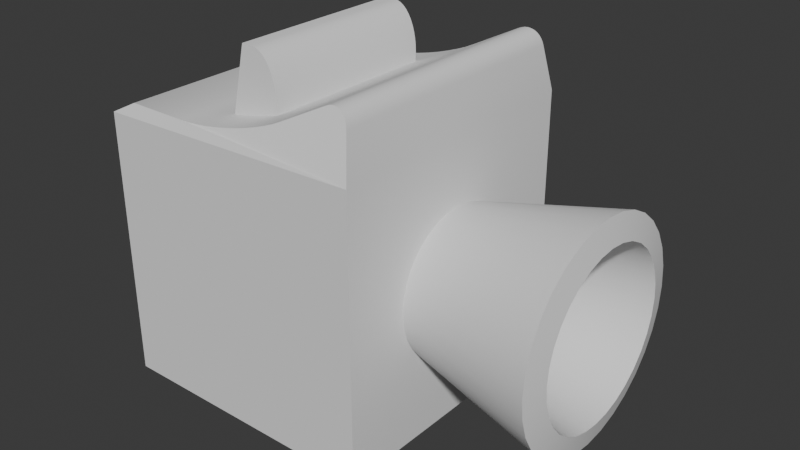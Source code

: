 # Source: Terminal.blend  (saved by Blender 4.2.66; exported with 4.5.12 LTS)
import bpy
from mathutils import Matrix  # noqa: F401  (used for matrix-valued properties, if any)

bpy.ops.wm.read_factory_settings(use_empty=True)
scene = bpy.context.scene
scene.name = 'Scene'

# ---- collections
col_collection = bpy.data.collections.new('Collection'); scene.collection.children.link(col_collection)

# ---- node groups
ng_smooth_by_angle = bpy.data.node_groups.new('Smooth by Angle', 'GeometryNodeTree')
_s = ng_smooth_by_angle.interface.new_socket(name='Mesh', in_out='OUTPUT', socket_type='NodeSocketGeometry')
_s = ng_smooth_by_angle.interface.new_socket(name='Mesh', in_out='INPUT', socket_type='NodeSocketGeometry')
_s = ng_smooth_by_angle.interface.new_socket(name='Angle', in_out='INPUT', socket_type='NodeSocketFloat')
_s.subtype = 'ANGLE'
_s.default_value = 0.5236
_s.min_value = 0.0
_s.max_value = 3.142
_s.description = 'Maximum face angle for smooth edges'
_s = ng_smooth_by_angle.interface.new_socket(name='Ignore Sharpness', in_out='INPUT', socket_type='NodeSocketBool')
_s.force_non_field = True
ng_smooth_by_angle.description = 'Set the sharpness of mesh edges based on the angle between the neighboring faces'
ng_smooth_by_angle.is_modifier = True
_N = ng_smooth_by_angle.nodes; _L = ng_smooth_by_angle.links
n0 = _N.new('GeometryNodeSetShadeSmooth'); n0.name = 'Set Shade Smooth'; n0.location = (120, -80)
n0.domain = 'EDGE'
n1 = _N.new('GeometryNodeSetShadeSmooth'); n1.name = 'Set Shade Smooth.001'; n1.location = (300, -80)
n2 = _N.new('NodeGroupOutput'); n2.name = 'Group Output'; n2.location = (480, -80)
n3 = _N.new('GeometryNodeInputMeshEdgeAngle'); n3.name = 'Edge Angle'; n3.location = (-440, -240)
n4 = _N.new('NodeGroupInput'); n4.name = 'Group Input'; n4.location = (-80, -80)
n5 = _N.new('GeometryNodeInputEdgeSmooth'); n5.name = 'Is Edge Smooth'; n5.location = (-260, -120)
n6 = _N.new('GeometryNodeInputShadeSmooth'); n6.name = 'Is Shade Smooth'; n6.location = (-440, -397)
n7 = _N.new('FunctionNodeCompare'); n7.name = 'Compare'; n7.location = (-260, -260)
n7.operation = 'LESS_EQUAL'
n7.inputs[6].default_value = (0.0, 0.0, 0.0, 0.0)
n7.inputs[7].default_value = (0.0, 0.0, 0.0, 0.0)
n8 = _N.new('FunctionNodeBooleanMath'); n8.name = 'Boolean Math.001'; n8.location = (-80, -260)
n9 = _N.new('NodeGroupInput'); n9.name = 'Group Input.001'; n9.location = (-440, -329)
n10 = _N.new('NodeGroupInput'); n10.name = 'Group Input.002'; n10.location = (-259, -189)
n11 = _N.new('FunctionNodeBooleanMath'); n11.name = 'Boolean Math'; n11.location = (-80, -149)
n11.operation = 'OR'
n12 = _N.new('FunctionNodeBooleanMath'); n12.name = 'Boolean Math.002'; n12.location = (-260, -380)
n12.operation = 'OR'
n13 = _N.new('NodeGroupInput'); n13.name = 'Group Input.003'; n13.location = (-440, -460)
_L.new(n3.outputs[0], n7.inputs[0])
_L.new(n1.outputs[0], n2.inputs[0])
_L.new(n9.outputs[1], n7.inputs[1])
_L.new(n7.outputs[0], n8.inputs[0])
_L.new(n4.outputs[0], n0.inputs[0])
_L.new(n0.outputs[0], n1.inputs[0])
_L.new(n8.outputs[0], n0.inputs[2])
_L.new(n10.outputs[2], n11.inputs[1])
_L.new(n5.outputs[0], n11.inputs[0])
_L.new(n11.outputs[0], n0.inputs[1])
_L.new(n13.outputs[2], n12.inputs[1])
_L.new(n6.outputs[0], n12.inputs[0])
_L.new(n12.outputs[0], n8.inputs[1])
n2.is_active_output = True

# ---- world
world_world = bpy.data.worlds.new('World'); scene.world = world_world
world_world.use_nodes = True; world_world.node_tree.nodes.clear()
_N = world_world.node_tree.nodes; _L = world_world.node_tree.links
n0 = _N.new('ShaderNodeOutputWorld'); n0.name = 'World Output'; n0.location = (300, 300)
n1 = _N.new('ShaderNodeBackground'); n1.name = 'Background'; n1.location = (10, 300)
n1.inputs[0].default_value = (0.05088, 0.05088, 0.05088, 1.0)
_L.new(n1.outputs[0], n0.inputs[0])
n0.is_active_output = True
world_world.color = (0.05088, 0.05088, 0.05088)
world_world.sun_shadow_jitter_overblur = 0.0

# ---- meshes
me_cube_002 = bpy.data.meshes.new('Cube.002')
me_cube_002.from_pydata([(-1.0, -1.0, -1.0), (-0.9057, -0.9057, 1.0), (-1.0, 1.0, -1.0), (-0.9057, 0.9057, 1.0), (1.0, -1.0, -1.0), (1.0, 1.0, -1.0), (-1.0, -1.0, 0.9458), (-1.0, 1.0, 0.9458), (1.0, 1.0, 1.0), (1.0, -1.0, 1.0), (-0.9057, 0.0, 1.0), (-0.4507, 0.9057, 1.0), (0.4221, 0.9057, 1.212), (-0.3807, 0.9057, 1.002), (-0.3039, 0.9057, 1.009), (-0.2216, 0.9057, 1.019), (-0.1357, 0.9057, 1.034), (-0.04779, 0.9057, 1.052), (0.04026, 0.9057, 1.073), (0.1267, 0.9057, 1.097), (0.2097, 0.9057, 1.124), (0.2876, 0.9057, 1.152), (0.3589, 0.9057, 1.181), (0.4221, -0.9057, 1.212), (-0.4507, -0.9057, 1.0), (0.3589, -0.9057, 1.181), (0.2876, -0.9057, 1.152), (0.2097, -0.9057, 1.124), (0.1267, -0.9057, 1.097), (0.04026, -0.9057, 1.073), (-0.04779, -0.9057, 1.052), (-0.1357, -0.9057, 1.034), (-0.2216, -0.9057, 1.019), (-0.3039, -0.9057, 1.009), (-0.3807, -0.9057, 1.002), (0.4221, 0.0, 1.212), (-0.4507, 0.0, 1.0), (0.3589, 0.0, 1.181), (0.2876, 0.0, 1.152), (0.2097, 0.0, 1.124), (0.1267, 0.0, 1.097), (0.04026, 0.0, 1.073), (-0.04779, 0.0, 1.052), (-0.1357, 0.0, 1.034), (-0.2216, 0.0, 1.019), (-0.3039, 0.0, 1.009), (-0.3807, 0.0, 1.002), (0.9533, -0.9385, 1.308), (0.7806, -0.9057, 1.396), (0.9483, -0.9339, 1.33), (0.9403, -0.9293, 1.351), (0.9296, -0.9249, 1.369), (0.9164, -0.9208, 1.385), (0.9009, -0.9171, 1.397), (0.8835, -0.9137, 1.406), (0.8645, -0.9109, 1.411), (0.8442, -0.9087, 1.413), (0.8232, -0.9071, 1.411), (0.8019, -0.9061, 1.405), (0.7806, 0.9057, 1.396), (0.9533, 0.9385, 1.308), (0.8019, 0.9061, 1.405), (0.8232, 0.9071, 1.411), (0.8442, 0.9087, 1.413), (0.8645, 0.9109, 1.411), (0.8835, 0.9137, 1.406), (0.9009, 0.9171, 1.397), (0.9164, 0.9208, 1.385), (0.9296, 0.9249, 1.369), (0.9403, 0.9293, 1.351), (0.9483, 0.9339, 1.33), (0.9533, 0.0, 1.308), (0.7806, 0.0, 1.396), (0.9483, 0.0, 1.33), (0.9403, 0.0, 1.351), (0.9296, 0.0, 1.369), (0.9164, 0.0, 1.385), (0.9009, 0.0, 1.397), (0.8835, 0.0, 1.406), (0.8645, 0.0, 1.411), (0.8442, 0.0, 1.413), (0.8232, 0.0, 1.411), (0.8019, 0.0, 1.405)], [], [(0, 6, 7, 2), (2, 7, 8, 5), (5, 8, 9, 4), (4, 9, 6, 0), (2, 5, 4, 0), (1, 10, 3, 7, 6), (11, 3, 10, 36), (47, 49, 50, 51, 52, 53, 54, 55, 56, 57, 58, 48, 23, 25, 26, 27, 28, 29, 30, 31, 32, 33, 34, 24, 1, 6, 9), (60, 71, 47, 9, 8), (36, 10, 1, 24), (59, 12, 35, 72), (3, 11, 13, 14, 15, 16, 17, 18, 19, 20, 21, 22, 12, 59, 61, 62, 63, 64, 65, 66, 67, 68, 69, 70, 60, 8, 7), (36, 24, 34, 46), (46, 34, 33, 45), (45, 33, 32, 44), (44, 32, 31, 43), (43, 31, 30, 42), (42, 30, 29, 41), (41, 29, 28, 40), (40, 28, 27, 39), (39, 27, 26, 38), (38, 26, 25, 37), (37, 25, 23, 35), (11, 36, 46, 13), (13, 46, 45, 14), (14, 45, 44, 15), (15, 44, 43, 16), (16, 43, 42, 17), (17, 42, 41, 18), (18, 41, 40, 19), (19, 40, 39, 20), (20, 39, 38, 21), (21, 38, 37, 22), (22, 37, 35, 12), (72, 48, 58, 82), (82, 58, 57, 81), (81, 57, 56, 80), (80, 56, 55, 79), (79, 55, 54, 78), (78, 54, 53, 77), (77, 53, 52, 76), (76, 52, 51, 75), (75, 51, 50, 74), (74, 50, 49, 73), (73, 49, 47, 71), (59, 72, 82, 61), (61, 82, 81, 62), (62, 81, 80, 63), (63, 80, 79, 64), (64, 79, 78, 65), (65, 78, 77, 66), (66, 77, 76, 67), (67, 76, 75, 68), (68, 75, 74, 69), (69, 74, 73, 70), (70, 73, 71, 60), (72, 35, 23, 48)])
me_cube_002.polygons.foreach_set('use_smooth', [True] * 57)
_uv = me_cube_002.uv_layers.new(name='UVMap')
_uv.uv.foreach_set('vector', [0.375, 0.0, 0.625, 0.0, 0.625, 0.25, 0.375, 0.25, 0.375, 0.25, 0.625, 0.25, 0.625, 0.5, 0.375, 0.5, 0.375, 0.5, 0.625, 0.5, 0.625, 0.75, 0.375, 0.75, 0.375, 0.75, 0.625, 0.75, 0.625, 1.0, 0.375, 1.0, 0.125, 0.5, 0.375, 0.5, 0.375, 0.75, 0.125, 0.75, 0.8632, 0.7382, 0.8632, 0.625, 0.8632, 0.5118, 0.875, 0.5, 0.875, 0.75, 0.807, 0.5118, 0.8632, 0.5118, 0.8632, 0.625, 0.807, 0.625, 0.6327, 0.7423, 0.6333, 0.7417, 0.634, 0.7412, 0.6349, 0.7406, 0.6357, 0.7401, 0.6366, 0.7397, 0.6437, 0.7393, 0.6456, 0.7389, 0.6477, 0.7386, 0.65, 0.7384, 0.6525, 0.7383, 0.655, 0.7382, 0.6993, 0.7382, 0.707, 0.7382, 0.7156, 0.7381, 0.7248, 0.7378, 0.7345, 0.7372, 0.7445, 0.7362, 0.7573, 0.7357, 0.7682, 0.7364, 0.7788, 0.7372, 0.7889, 0.7378, 0.7984, 0.7381, 0.807, 0.7382, 0.8632, 0.7382, 0.875, 0.75, 0.625, 0.75, 0.6327, 0.5077, 0.6327, 0.625, 0.6327, 0.7423, 0.625, 0.75, 0.625, 0.5, 0.807, 0.625, 0.8632, 0.625, 0.8632, 0.7382, 0.807, 0.7382, 0.655, 0.5118, 0.6993, 0.5118, 0.6993, 0.625, 0.655, 0.625, 0.8632, 0.5118, 0.807, 0.5118, 0.7984, 0.5119, 0.7889, 0.5122, 0.7788, 0.5128, 0.7682, 0.5136, 0.7573, 0.5143, 0.7445, 0.5138, 0.7345, 0.5128, 0.7248, 0.5122, 0.7156, 0.5119, 0.707, 0.5118, 0.6993, 0.5118, 0.655, 0.5118, 0.6525, 0.5117, 0.65, 0.5116, 0.6477, 0.5114, 0.6456, 0.5111, 0.6437, 0.5107, 0.6366, 0.5103, 0.6357, 0.5099, 0.6349, 0.5094, 0.634, 0.5088, 0.6333, 0.5083, 0.6327, 0.5077, 0.625, 0.5, 0.875, 0.5, 0.807, 0.625, 0.807, 0.7382, 0.7984, 0.7381, 0.7984, 0.625, 0.7984, 0.625, 0.7984, 0.7381, 0.7889, 0.7378, 0.7889, 0.625, 0.7889, 0.625, 0.7889, 0.7378, 0.7788, 0.7372, 0.7788, 0.625, 0.7788, 0.625, 0.7788, 0.7372, 0.7682, 0.7364, 0.7682, 0.625, 0.7682, 0.625, 0.7682, 0.7364, 0.7573, 0.7357, 0.7573, 0.625, 0.7573, 0.625, 0.7573, 0.7357, 0.7445, 0.7362, 0.7435, 0.625, 0.7435, 0.625, 0.7445, 0.7362, 0.7345, 0.7372, 0.7339, 0.625, 0.7339, 0.625, 0.7345, 0.7372, 0.7248, 0.7378, 0.7244, 0.625, 0.7244, 0.625, 0.7248, 0.7378, 0.7156, 0.7381, 0.7154, 0.625, 0.7154, 0.625, 0.7156, 0.7381, 0.707, 0.7382, 0.707, 0.625, 0.707, 0.625, 0.707, 0.7382, 0.6993, 0.7382, 0.6993, 0.625, 0.807, 0.5118, 0.807, 0.625, 0.7984, 0.625, 0.7984, 0.5119, 0.7984, 0.5119, 0.7984, 0.625, 0.7889, 0.625, 0.7889, 0.5122, 0.7889, 0.5122, 0.7889, 0.625, 0.7788, 0.625, 0.7788, 0.5128, 0.7788, 0.5128, 0.7788, 0.625, 0.7682, 0.625, 0.7682, 0.5136, 0.7682, 0.5136, 0.7682, 0.625, 0.7573, 0.625, 0.7573, 0.5143, 0.7573, 0.5143, 0.7573, 0.625, 0.7435, 0.625, 0.7445, 0.5138, 0.7445, 0.5138, 0.7435, 0.625, 0.7339, 0.625, 0.7345, 0.5128, 0.7345, 0.5128, 0.7339, 0.625, 0.7244, 0.625, 0.7248, 0.5122, 0.7248, 0.5122, 0.7244, 0.625, 0.7154, 0.625, 0.7156, 0.5119, 0.7156, 0.5119, 0.7154, 0.625, 0.707, 0.625, 0.707, 0.5118, 0.707, 0.5118, 0.707, 0.625, 0.6993, 0.625, 0.6993, 0.5118, 0.655, 0.625, 0.655, 0.7382, 0.6525, 0.7383, 0.6525, 0.625, 0.6525, 0.625, 0.6525, 0.7383, 0.65, 0.7384, 0.6501, 0.625, 0.6501, 0.625, 0.65, 0.7384, 0.6477, 0.7386, 0.648, 0.625, 0.648, 0.625, 0.6477, 0.7386, 0.6456, 0.7389, 0.6461, 0.625, 0.6461, 0.625, 0.6456, 0.7389, 0.6437, 0.7393, 0.6445, 0.625, 0.6445, 0.625, 0.6437, 0.7393, 0.6366, 0.7397, 0.635, 0.625, 0.635, 0.625, 0.6366, 0.7397, 0.6357, 0.7401, 0.6347, 0.625, 0.6347, 0.625, 0.6357, 0.7401, 0.6349, 0.7406, 0.6343, 0.625, 0.6343, 0.625, 0.6349, 0.7406, 0.634, 0.7412, 0.6338, 0.625, 0.6338, 0.625, 0.634, 0.7412, 0.6333, 0.7417, 0.6333, 0.625, 0.6333, 0.625, 0.6333, 0.7417, 0.6327, 0.7423, 0.6327, 0.625, 0.655, 0.5118, 0.655, 0.625, 0.6525, 0.625, 0.6525, 0.5117, 0.6525, 0.5117, 0.6525, 0.625, 0.6501, 0.625, 0.65, 0.5116, 0.65, 0.5116, 0.6501, 0.625, 0.648, 0.625, 0.6477, 0.5114, 0.6477, 0.5114, 0.648, 0.625, 0.6461, 0.625, 0.6456, 0.5111, 0.6456, 0.5111, 0.6461, 0.625, 0.6445, 0.625, 0.6437, 0.5107, 0.6437, 0.5107, 0.6445, 0.625, 0.635, 0.625, 0.6366, 0.5103, 0.6366, 0.5103, 0.635, 0.625, 0.6347, 0.625, 0.6357, 0.5099, 0.6357, 0.5099, 0.6347, 0.625, 0.6343, 0.625, 0.6349, 0.5094, 0.6349, 0.5094, 0.6343, 0.625, 0.6338, 0.625, 0.634, 0.5088, 0.634, 0.5088, 0.6338, 0.625, 0.6333, 0.625, 0.6333, 0.5083, 0.6333, 0.5083, 0.6333, 0.625, 0.6327, 0.625, 0.6327, 0.5077, 0.655, 0.625, 0.6993, 0.625, 0.6993, 0.7382, 0.655, 0.7382])
me_cube_002.update()
me_circle = bpy.data.meshes.new('Circle')
me_circle.from_pydata([(0.0, 1.0, 0.0), (-0.1951, 0.9808, 0.0), (-0.3827, 0.9239, 0.0), (-0.5556, 0.8315, 0.0), (-0.7071, 0.7071, 0.0), (-0.8315, 0.5556, 0.0), (-0.9239, 0.3827, 0.0), (-0.9808, 0.1951, 0.0), (-1.0, 0.0, 0.0), (-0.9808, -0.1951, 0.0), (-0.9239, -0.3827, 0.0), (-0.8315, -0.5556, 0.0), (-0.7071, -0.7071, 0.0), (-0.5556, -0.8315, 0.0), (-0.3827, -0.9239, 0.0), (-0.1951, -0.9808, 0.0), (0.0, -1.0, 0.0), (0.1951, -0.9808, 0.0), (0.3827, -0.9239, 0.0), (0.5556, -0.8315, 0.0), (0.7071, -0.7071, 0.0), (0.8315, -0.5556, 0.0), (0.9239, -0.3827, 0.0), (0.9808, -0.1951, 0.0), (1.0, 0.0, 0.0), (0.9808, 0.1951, 0.0), (0.9239, 0.3827, 0.0), (0.8315, 0.5556, 0.0), (0.7071, 0.7071, 0.0), (0.5556, 0.8315, 0.0), (0.3827, 0.9239, 0.0), (0.1951, 0.9808, 0.0), (1.614e-07, 1.471, 1.959), (-0.287, 1.443, 1.959), (-0.5629, 1.359, 1.959), (-0.8172, 1.223, 1.959), (-1.04, 1.04, 1.959), (-1.223, 0.8172, 1.959), (-1.359, 0.5629, 1.959), (-1.443, 0.287, 1.959), (-1.471, -1.66e-09, 1.959), (-1.443, -0.287, 1.959), (-1.359, -0.5629, 1.959), (-1.223, -0.8172, 1.959), (-1.04, -1.04, 1.959), (-0.8172, -1.223, 1.959), (-0.5629, -1.359, 1.959), (-0.287, -1.443, 1.959), (1.614e-07, -1.471, 1.959), (0.287, -1.443, 1.959), (0.5629, -1.359, 1.959), (0.8172, -1.223, 1.959), (1.04, -1.04, 1.959), (1.223, -0.8172, 1.959), (1.359, -0.5629, 1.959), (1.443, -0.287, 1.959), (1.471, -1.66e-09, 1.959), (1.443, 0.287, 1.959), (1.359, 0.5629, 1.959), (1.223, 0.8172, 1.959), (1.04, 1.04, 1.959), (0.8172, 1.223, 1.959), (0.5629, 1.359, 1.959), (0.287, 1.443, 1.959)], [], [(30, 31, 63, 62), (17, 18, 50, 49), (4, 5, 37, 36), (31, 0, 32, 63), (18, 19, 51, 50), (5, 6, 38, 37), (19, 20, 52, 51), (6, 7, 39, 38), (20, 21, 53, 52), (7, 8, 40, 39), (21, 22, 54, 53), (8, 9, 41, 40), (22, 23, 55, 54), (9, 10, 42, 41), (23, 24, 56, 55), (10, 11, 43, 42), (24, 25, 57, 56), (11, 12, 44, 43), (25, 26, 58, 57), (12, 13, 45, 44), (26, 27, 59, 58), (13, 14, 46, 45), (0, 1, 33, 32), (27, 28, 60, 59), (14, 15, 47, 46), (1, 2, 34, 33), (28, 29, 61, 60), (15, 16, 48, 47), (2, 3, 35, 34), (29, 30, 62, 61), (16, 17, 49, 48), (3, 4, 36, 35)])
me_circle.polygons.foreach_set('use_smooth', [True] * 32)
_uv = me_circle.uv_layers.new(name='UVMap')
_uv.uv.foreach_set('vector', [0.0, 0.0, 0.0, 0.0, 0.0, 0.0, 0.0, 0.0, 0.0, 0.0, 0.0, 0.0, 0.0, 0.0, 0.0, 0.0, 0.0, 0.0, 0.0, 0.0, 0.0, 0.0, 0.0, 0.0, 0.0, 0.0, 0.0, 0.0, 0.0, 0.0, 0.0, 0.0, 0.0, 0.0, 0.0, 0.0, 0.0, 0.0, 0.0, 0.0, 0.0, 0.0, 0.0, 0.0, 0.0, 0.0, 0.0, 0.0, 0.0, 0.0, 0.0, 0.0, 0.0, 0.0, 0.0, 0.0, 0.0, 0.0, 0.0, 0.0, 0.0, 0.0, 0.0, 0.0, 0.0, 0.0, 0.0, 0.0, 0.0, 0.0, 0.0, 0.0, 0.0, 0.0, 0.0, 0.0, 0.0, 0.0, 0.0, 0.0, 0.0, 0.0, 0.0, 0.0, 0.0, 0.0, 0.0, 0.0, 0.0, 0.0, 0.0, 0.0, 0.0, 0.0, 0.0, 0.0, 0.0, 0.0, 0.0, 0.0, 0.0, 0.0, 0.0, 0.0, 0.0, 0.0, 0.0, 0.0, 0.0, 0.0, 0.0, 0.0, 0.0, 0.0, 0.0, 0.0, 0.0, 0.0, 0.0, 0.0, 0.0, 0.0, 0.0, 0.0, 0.0, 0.0, 0.0, 0.0, 0.0, 0.0, 0.0, 0.0, 0.0, 0.0, 0.0, 0.0, 0.0, 0.0, 0.0, 0.0, 0.0, 0.0, 0.0, 0.0, 0.0, 0.0, 0.0, 0.0, 0.0, 0.0, 0.0, 0.0, 0.0, 0.0, 0.0, 0.0, 0.0, 0.0, 0.0, 0.0, 0.0, 0.0, 0.0, 0.0, 0.0, 0.0, 0.0, 0.0, 0.0, 0.0, 0.0, 0.0, 0.0, 0.0, 0.0, 0.0, 0.0, 0.0, 0.0, 0.0, 0.0, 0.0, 0.0, 0.0, 0.0, 0.0, 0.0, 0.0, 0.0, 0.0, 0.0, 0.0, 0.0, 0.0, 0.0, 0.0, 0.0, 0.0, 0.0, 0.0, 0.0, 0.0, 0.0, 0.0, 0.0, 0.0, 0.0, 0.0, 0.0, 0.0, 0.0, 0.0, 0.0, 0.0, 0.0, 0.0, 0.0, 0.0, 0.0, 0.0, 0.0, 0.0, 0.0, 0.0, 0.0, 0.0, 0.0, 0.0, 0.0, 0.0, 0.0, 0.0, 0.0, 0.0, 0.0, 0.0, 0.0, 0.0, 0.0, 0.0, 0.0, 0.0, 0.0, 0.0, 0.0, 0.0, 0.0, 0.0, 0.0, 0.0, 0.0, 0.0, 0.0, 0.0, 0.0, 0.0])
me_circle.update()
me_cube_003 = bpy.data.meshes.new('Cube.003')
me_cube_003.from_pydata([(-1.837, -1.973, -1.096), (-1.0, -1.973, 1.0), (-1.837, 1.973, -1.096), (-1.0, 1.973, 1.0), (1.0, -1.973, -1.0), (1.0, 1.973, -1.0), (1.0, -1.973, -0.383), (-0.383, -1.973, 1.0), (0.9859, -1.973, -0.1862), (0.944, -1.973, 0.006659), (0.875, -1.973, 0.1915), (0.7805, -1.973, 0.3647), (0.6622, -1.973, 0.5227), (0.5227, -1.973, 0.6622), (0.3647, -1.973, 0.7805), (0.1915, -1.973, 0.875), (0.006659, -1.973, 0.944), (-0.1862, -1.973, 0.9859), (-0.383, 1.973, 1.0), (1.0, 1.973, -0.383), (-0.1862, 1.973, 0.9859), (0.006659, 1.973, 0.944), (0.1915, 1.973, 0.875), (0.3647, 1.973, 0.7805), (0.5227, 1.973, 0.6622), (0.6622, 1.973, 0.5227), (0.7805, 1.973, 0.3647), (0.875, 1.973, 0.1915), (0.944, 1.973, 0.006659), (0.9859, 1.973, -0.1862)], [], [(0, 1, 3, 2), (4, 6, 8, 9, 10, 11, 12, 13, 14, 15, 16, 17, 7, 1, 0), (2, 3, 18, 20, 21, 22, 23, 24, 25, 26, 27, 28, 29, 19, 5), (2, 5, 4, 0), (5, 19, 6, 4), (18, 7, 17, 20), (20, 17, 16, 21), (21, 16, 15, 22), (22, 15, 14, 23), (23, 14, 13, 24), (24, 13, 12, 25), (25, 12, 11, 26), (26, 11, 10, 27), (27, 10, 9, 28), (28, 9, 8, 29), (29, 8, 6, 19), (18, 3, 1, 7)])
me_cube_003.polygons.foreach_set('use_smooth', [True] * 17)
_uv = me_cube_003.uv_layers.new(name='UVMap')
_uv.uv.foreach_set('vector', [0.375, 0.0, 0.625, 0.0, 0.625, 0.25, 0.375, 0.25, 0.375, 0.75, 0.4521, 0.75, 0.4767, 0.7518, 0.5008, 0.757, 0.5239, 0.7656, 0.5456, 0.7774, 0.5653, 0.7922, 0.5828, 0.8097, 0.5976, 0.8294, 0.6094, 0.8511, 0.618, 0.8742, 0.6232, 0.8983, 0.625, 0.9229, 0.625, 1.0, 0.375, 1.0, 0.375, 0.25, 0.625, 0.25, 0.625, 0.3271, 0.6232, 0.3517, 0.618, 0.3758, 0.6094, 0.3989, 0.5976, 0.4206, 0.5828, 0.4403, 0.5653, 0.4578, 0.5456, 0.4726, 0.5239, 0.4844, 0.5008, 0.493, 0.4767, 0.4982, 0.4521, 0.5, 0.375, 0.5, 0.125, 0.5, 0.375, 0.5, 0.375, 0.75, 0.125, 0.75, 0.375, 0.5, 0.4521, 0.5, 0.4521, 0.75, 0.375, 0.75, 0.7979, 0.5, 0.7979, 0.75, 0.7733, 0.75, 0.7733, 0.5, 0.7733, 0.5, 0.7733, 0.75, 0.7492, 0.75, 0.7492, 0.5, 0.7492, 0.5, 0.7492, 0.75, 0.7261, 0.75, 0.7261, 0.5, 0.7261, 0.5, 0.7261, 0.75, 0.7044, 0.75, 0.7044, 0.5, 0.7044, 0.5, 0.7044, 0.75, 0.6847, 0.75, 0.6847, 0.5, 0.6847, 0.5, 0.6847, 0.75, 0.5653, 0.75, 0.5653, 0.5, 0.5653, 0.5, 0.5653, 0.75, 0.5456, 0.75, 0.5456, 0.5, 0.5456, 0.5, 0.5456, 0.75, 0.5239, 0.75, 0.5239, 0.5, 0.5239, 0.5, 0.5239, 0.75, 0.5008, 0.75, 0.5008, 0.5, 0.5008, 0.5, 0.5008, 0.75, 0.4767, 0.75, 0.4767, 0.5, 0.4767, 0.5, 0.4767, 0.75, 0.4521, 0.75, 0.4521, 0.5, 0.7979, 0.5, 0.875, 0.5, 0.875, 0.75, 0.7979, 0.75])
me_cube_003.update()

# ---- objects
ob_cube = bpy.data.objects.new('Cube', me_cube_002)
ob_circle = bpy.data.objects.new('Circle', me_circle)
ob_cube_001 = bpy.data.objects.new('Cube.001', me_cube_003)

# ---- transforms, parenting, visibility, modifiers, constraints
ob_cube.location = (0.0, 0.0, 1.0)
_m = ob_cube.modifiers.new('Smooth by Angle', 'NODES')
_m.node_group = ng_smooth_by_angle
_m.use_pin_to_last = True
_m.show_group_selector = False
ob_circle.location = (1.0, 0.0, 1.0)
ob_circle.rotation_euler = (-0.0, 1.571, 0.0)
ob_circle.scale = (0.5286, 0.5286, 0.5286)
_m = ob_circle.modifiers.new('Solidify', 'SOLIDIFY')
_m.thickness = 0.34
_m = ob_circle.modifiers.new('Smooth by Angle', 'NODES')
_m.node_group = ng_smooth_by_angle
_m.use_pin_to_last = True
_m.show_group_selector = False
ob_cube_001.location = (0.0, 0.0, 2.257)
ob_cube_001.scale = (0.1333, 0.3306, 0.2343)
_m = ob_cube_001.modifiers.new('Smooth by Angle', 'NODES')
_m.node_group = ng_smooth_by_angle
_m.use_pin_to_last = True
_m.show_group_selector = False

# ---- collection membership
col_collection.objects.link(ob_cube)
col_collection.objects.link(ob_circle)
col_collection.objects.link(ob_cube_001)

# ---- scene / render settings (as saved in the file)
scene.frame_start = 1; scene.frame_end = 250; scene.frame_set(1)
scene.render.engine = 'BLENDER_EEVEE_NEXT'
bpy.context.view_layer.update()

# ---- added for rendering (the .blend has no active camera and no usable light): camera, sun
cam_auto = bpy.data.cameras.new('AutoCamera')
cam_auto.lens = 50.0
cam_auto.sensor_width = 36.0
cam_auto.clip_end = 1000.0
ob_auto_camera = bpy.data.objects.new('AutoCamera', cam_auto)
scene.collection.objects.link(ob_auto_camera)
ob_auto_camera.location = (4.64272, -4.92479, 4.52863)
ob_auto_camera.rotation_euler = (1.09748, -7.21219e-08, 0.694738)
scene.camera = ob_auto_camera
light_auto_sun = bpy.data.lights.new('AutoSun', 'SUN')
light_auto_sun.energy = 3.0
light_auto_sun.angle = 0.0523599
ob_auto_sun = bpy.data.objects.new('AutoSun', light_auto_sun)
scene.collection.objects.link(ob_auto_sun)
ob_auto_sun.rotation_euler = (0.872665, 0.174533, 0.523599)
bpy.context.view_layer.update()
